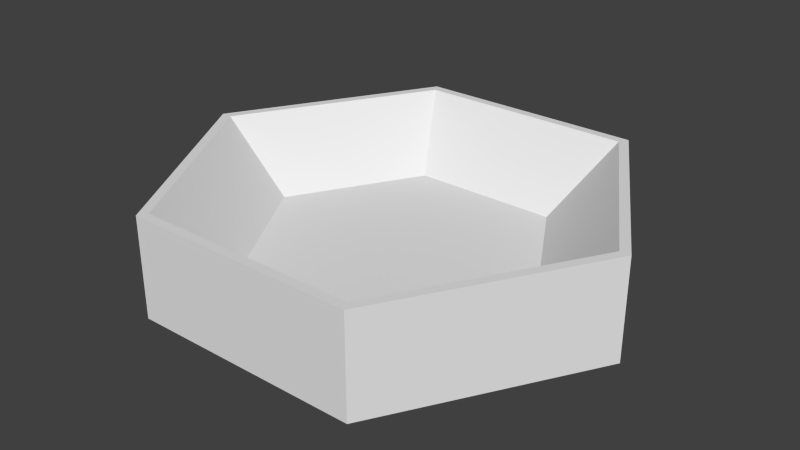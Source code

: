 # Source: cup.blend  (saved by Blender 2.74.0; exported with 4.5.12 LTS)
import bpy
from mathutils import Matrix  # noqa: F401  (used for matrix-valued properties, if any)

bpy.ops.wm.read_factory_settings(use_empty=True)
scene = bpy.context.scene
scene.name = 'Scene'

# ---- collections
col_collection_1 = bpy.data.collections.new('Collection 1'); scene.collection.children.link(col_collection_1)

# ---- world
world_world = bpy.data.worlds.new('World'); scene.world = world_world
world_world.color = (0.05088, 0.05088, 0.05088)
world_world.use_sun_shadow = False
world_world.sun_shadow_jitter_overblur = 0.0
world_world.cycles.sampling_method = 'MANUAL'
world_world.cycles.sample_map_resolution = 256

# ---- meshes
me_cup = bpy.data.meshes.new('Cup')
me_cup.from_pydata([(-0.5196, 0.9, -0.12), (0.5196, 0.9, -0.12), (1.039, -2.072e-07, -0.12), (0.5196, -0.9, -0.12), (-0.5196, -0.9, -0.12), (-1.039, 3.889e-07, -0.12), (-0.5446, 0.9433, -0.12), (0.5446, 0.9433, -0.12), (1.089, -1.774e-07, -0.12), (0.7015, -1.416e-07, -0.4375), (0.5446, -0.9433, -0.12), (-0.5446, -0.9433, -0.12), (-1.089, 1.944e-07, -0.12), (-0.7015, 2.608e-07, -0.4375), (-0.3507, 0.6075, -0.4375), (0.3507, 0.6075, -0.4375), (0.3507, -0.6075, -0.4375), (-0.3507, -0.6075, -0.4375), (-0.5446, 0.9433, -0.5875), (0.5446, 0.9433, -0.5875), (1.089, -1.774e-07, -0.5875), (0.5446, -0.9433, -0.5875), (-0.5446, -0.9433, -0.5875), (-1.089, 1.944e-07, -0.5875)], [], [(4, 3, 16, 17), (5, 4, 17, 13), (13, 17, 16, 9, 15, 14), (11, 10, 3, 4), (2, 1, 15, 9), (8, 7, 1, 2), (0, 5, 13, 14), (12, 11, 4, 5), (6, 12, 5, 0), (10, 8, 2, 3), (3, 2, 9, 16), (7, 6, 0, 1), (1, 0, 14, 15), (7, 19, 18, 6), (8, 20, 19, 7), (10, 21, 20, 8), (11, 22, 21, 10), (6, 18, 23, 12), (12, 23, 22, 11), (22, 23, 18, 19, 20, 21)])
me_cup.use_remesh_preserve_volume = False
me_cup.use_remesh_preserve_attributes = False
me_cup.use_mirror_vertex_groups = False
me_cup.update()

# ---- objects
ob_cup = bpy.data.objects.new('Cup', me_cup)

# ---- transforms, parenting, visibility, modifiers, constraints
ob_cup.location = (0.0, 0.0, 0.0)
ob_cup.lineart.crease_threshold = 0.0

# ---- collection membership
col_collection_1.objects.link(ob_cup)

# ---- scene / render settings (as saved in the file)
scene.frame_start = 1; scene.frame_end = 250; scene.frame_set(1)
scene.render.engine = 'BLENDER_EEVEE_NEXT'
scene.render.resolution_percentage = 50
scene.render.dither_intensity = 0.0
scene.cycles.use_denoising = False
scene.cycles.samples = 10
scene.cycles.sampling_pattern = 'TABULATED_SOBOL'
scene.cycles.light_sampling_threshold = 0.0
scene.cycles.use_adaptive_sampling = False
scene.cycles.use_light_tree = False
scene.cycles.blur_glossy = 0.0
scene.cycles.pixel_filter_type = 'GAUSSIAN'
scene.cycles.sample_clamp_indirect = 0.0
scene.view_settings.view_transform = 'Standard'
scene.unit_settings.scale_length = 10.0
bpy.context.view_layer.update()

# ---- added for rendering (the .blend has no active camera and no usable light): camera, sun
cam_auto = bpy.data.cameras.new('AutoCamera')
cam_auto.lens = 50.0
cam_auto.sensor_width = 36.0
cam_auto.clip_end = 1000.0
ob_auto_camera = bpy.data.objects.new('AutoCamera', cam_auto)
scene.collection.objects.link(ob_auto_camera)
ob_auto_camera.location = (2.7012, -3.24144, 1.80721)
ob_auto_camera.rotation_euler = (1.09748, -7.21219e-08, 0.694738)
scene.camera = ob_auto_camera
light_auto_sun = bpy.data.lights.new('AutoSun', 'SUN')
light_auto_sun.energy = 3.0
light_auto_sun.angle = 0.0523599
ob_auto_sun = bpy.data.objects.new('AutoSun', light_auto_sun)
scene.collection.objects.link(ob_auto_sun)
ob_auto_sun.rotation_euler = (0.872665, 0.174533, 0.523599)
bpy.context.view_layer.update()

